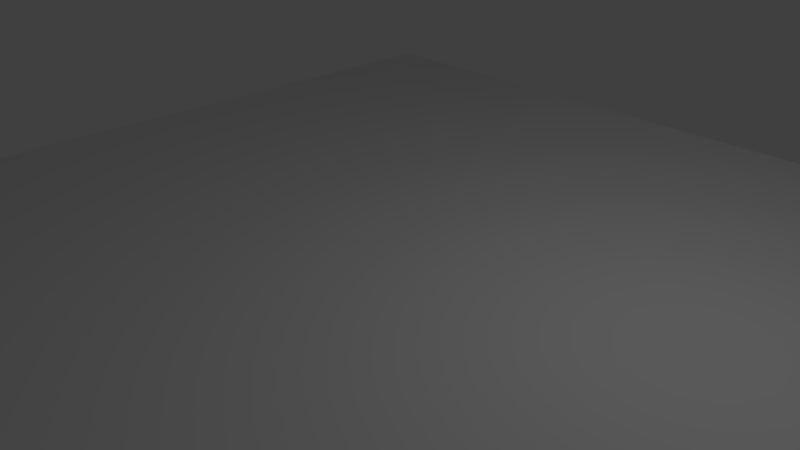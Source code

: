 # Source: simplePlane.blend  (saved by Blender 2.79.0; exported with 4.5.12 LTS)
import bpy
from mathutils import Matrix  # noqa: F401  (used for matrix-valued properties, if any)

bpy.ops.wm.read_factory_settings(use_empty=True)
scene = bpy.context.scene
scene.name = 'Scene'

# ---- collections
col_collection_1 = bpy.data.collections.new('Collection 1'); scene.collection.children.link(col_collection_1)

# ---- materials (node trees are filled in below, after node groups)
mat_material = bpy.data.materials.new('Material')
mat_material.alpha_threshold = 0.0
mat_material.use_transparent_shadow = False
mat_material.roughness = 0.5
mat_material.line_color = (0.0, 0.0, 0.0, 1.0)

# ---- material node trees

# ---- world
world_world = bpy.data.worlds.new('World'); scene.world = world_world
world_world.color = (0.05088, 0.05088, 0.05088)
world_world.use_sun_shadow = False
world_world.sun_shadow_jitter_overblur = 0.0
world_world.cycles.sampling_method = 'MANUAL'

# ---- cameras
cam_camera = bpy.data.cameras.new('Camera')
cam_camera.clip_end = 100.0
cam_camera.lens = 35.0
cam_camera.sensor_width = 32.0
cam_camera.sensor_height = 18.0
cam_camera.ortho_scale = 7.314
cam_camera.dof.focus_distance = 0.0
cam_camera.dof.aperture_fstop = 128.0

# ---- lights
light_lamp = bpy.data.lights.new('Lamp', 'POINT')
light_lamp.transmission_factor = 0.0
light_lamp.cutoff_distance = 30.0
light_lamp.energy = 100.0
light_lamp.shadow_buffer_clip_start = 1.001
light_lamp.shadow_soft_size = 0.1
light_lamp.shadow_maximum_resolution = 0.006
light_lamp.use_absolute_resolution = True

# ---- meshes
me_cube = bpy.data.meshes.new('Cube')
me_cube.from_pydata([(1.0, 1.0, -1.0), (1.0, -1.0, -1.0), (-1.0, -1.0, -1.0), (-1.0, 1.0, -1.0), (1.0, 1.0, 1.0), (1.0, -1.0, 1.0), (-1.0, -1.0, 1.0), (-1.0, 1.0, 1.0)], [], [(0, 1, 2, 3), (4, 7, 6, 5), (0, 4, 5, 1), (1, 5, 6, 2), (2, 6, 7, 3), (4, 0, 3, 7)])
me_cube.materials.append(mat_material)
me_cube.use_remesh_preserve_volume = False
me_cube.use_remesh_preserve_attributes = False
me_cube.use_mirror_vertex_groups = False
me_cube.update()

# ---- objects
ob_cube = bpy.data.objects.new('Cube', me_cube)
ob_lamp = bpy.data.objects.new('Lamp', light_lamp)
ob_camera = bpy.data.objects.new('Camera', cam_camera)

# ---- transforms, parenting, visibility, modifiers, constraints
ob_cube.location = (0.0, 0.0, 0.0)
ob_cube.scale = (6.284, 6.74, 0.09667)
ob_cube.lock_rotations_4d = False
ob_cube.empty_display_type = 'ARROWS'
ob_cube.lineart.crease_threshold = 0.0
ob_lamp.location = (4.076, 1.005, 5.904)
ob_lamp.rotation_euler = (0.6503, 0.05522, 1.866)
ob_lamp.lock_rotations_4d = False
ob_lamp.empty_display_type = 'ARROWS'
ob_lamp.color = (0.0, 0.0, 0.0, 0.0)
ob_lamp.lineart.crease_threshold = 0.0
ob_camera.location = (7.481, -6.508, 5.344)
ob_camera.rotation_euler = (1.109, 0.0, 0.8149)
ob_camera.lock_rotations_4d = False
ob_camera.empty_display_type = 'ARROWS'
ob_camera.color = (0.0, 0.0, 0.0, 0.0)
ob_camera.display_type = 'WIRE'
ob_camera.lineart.crease_threshold = 0.0

# ---- collection membership
col_collection_1.objects.link(ob_cube)
col_collection_1.objects.link(ob_lamp)
col_collection_1.objects.link(ob_camera)

# ---- scene / render settings (as saved in the file)
scene.camera = ob_camera
scene.frame_start = 1; scene.frame_end = 250; scene.frame_set(1)
scene.render.engine = 'BLENDER_EEVEE_NEXT'
scene.render.resolution_percentage = 50
scene.render.dither_intensity = 0.0
scene.cycles.use_denoising = False
scene.cycles.samples = 128
scene.cycles.sampling_pattern = 'TABULATED_SOBOL'
scene.cycles.use_adaptive_sampling = False
scene.cycles.use_light_tree = False
scene.cycles.blur_glossy = 0.0
scene.cycles.sample_clamp_indirect = 0.0
scene.view_settings.view_transform = 'Standard'
bpy.context.view_layer.update()
